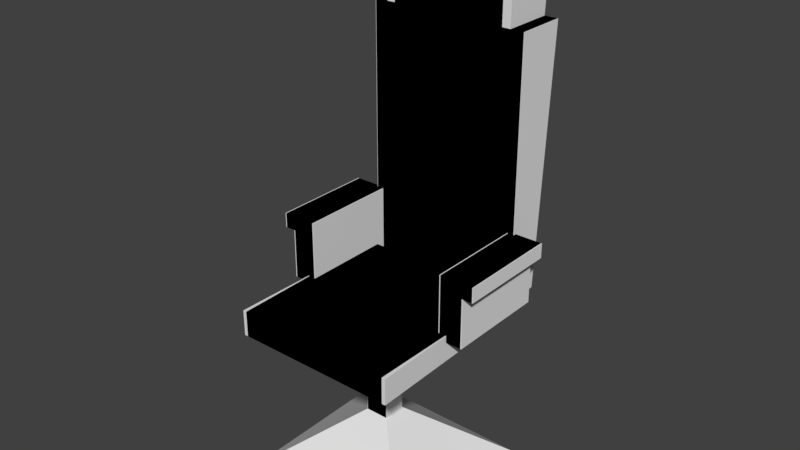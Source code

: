 # Source: office_chair_collision.blend  (saved by Blender 2.79.0; exported with 4.5.12 LTS)
import bpy
from mathutils import Matrix  # noqa: F401  (used for matrix-valued properties, if any)

bpy.ops.wm.read_factory_settings(use_empty=True)
scene = bpy.context.scene
scene.name = 'Scene'

# ---- collections
col_collection_1 = bpy.data.collections.new('Collection 1'); scene.collection.children.link(col_collection_1)

# ---- world
world_world = bpy.data.worlds.new('World'); scene.world = world_world
world_world.color = (0.05088, 0.05088, 0.05088)
world_world.use_sun_shadow = False
world_world.sun_shadow_jitter_overblur = 0.0
world_world.cycles.sampling_method = 'MANUAL'

# ---- meshes
me_cube = bpy.data.meshes.new('Cube')
me_cube.from_pydata([(-8.577, -24.61, -10.0), (-8.577, -24.61, -2.678), (-8.306, 24.13, -10.0), (-8.306, 24.13, -2.678), (8.204, -24.61, -10.0), (8.204, -24.61, -2.678), (8.475, 24.13, -10.0), (8.475, 24.13, -2.678), (-0.6535, 0.8449, -31.52), (-0.6535, 0.8449, -10.21), (-0.6535, 4.759, -31.52), (-0.6535, 4.759, -10.21), (0.8382, 0.8449, -31.52), (0.8382, 0.8449, -10.21), (0.8382, 4.759, -31.52), (0.8382, 4.759, -10.21), (-1.18, 5.923, -31.59), (-1.18, -0.6419, -31.59), (1.224, 5.923, -31.52), (1.224, -0.6419, -31.52), (-1.18, 5.923, -37.23), (-1.18, -0.6419, -37.23), (1.224, 5.923, -37.21), (1.224, -0.6419, -37.21), (-9.266, 28.01, -54.65), (-9.266, -22.73, -54.65), (9.31, 28.01, -54.54), (9.31, -22.73, -54.54), (-9.264, 28.01, -57.91), (-9.264, -22.73, -57.91), (9.312, 28.01, -57.8), (9.312, -22.73, -57.8), (-3.863, 23.78, -10.29), (-3.863, 23.78, -6.038), (-6.9, 36.74, -10.29), (-6.9, 36.74, -6.038), (6.019, 23.78, -10.29), (6.019, 23.78, -6.038), (3.416, 36.74, -10.29), (6.019, 36.74, -6.038), (-6.9, 26.8, -10.29), (-6.9, 26.8, -6.038), (6.019, 26.8, -10.29), (6.019, 26.8, -6.038), (-6.9, 26.8, 90.09), (-6.9, 42.72, 90.09), (6.019, 42.72, 90.09), (6.019, 26.8, 90.09), (-6.9, 41.28, 66.93), (6.019, 41.28, 66.93), (6.019, 26.8, 66.93), (-6.9, 26.8, 66.93), (8.319, 36.74, -6.038), (8.319, 26.8, -6.038), (8.319, 41.28, 66.93), (8.319, 26.8, 66.93), (-8.276, 26.8, -6.038), (-8.276, 36.74, -6.038), (-8.276, 26.8, 66.93), (-8.276, 41.28, 66.93), (-10.03, -1.244, -4.59), (-10.03, -1.244, 13.64), (-10.03, 27.71, -4.59), (-10.03, 27.71, 13.64), (-7.577, -1.244, -4.59), (-7.577, -1.244, 13.64), (-7.577, 27.71, -4.59), (-7.577, 27.71, 13.64), (-10.03, -1.244, 9.477), (-10.03, 27.71, 9.477), (-7.577, 27.71, 9.477), (-7.577, -1.244, 9.477), (-11.11, -1.244, 9.477), (-11.11, -1.244, 13.64), (-11.11, 27.71, 13.64), (-11.11, 27.71, 9.477), (10.13, -1.244, -4.59), (10.13, -1.244, 13.64), (10.13, 27.71, -4.59), (10.13, 27.71, 13.64), (7.679, -1.244, -4.59), (7.679, -1.244, 13.64), (7.679, 27.71, -4.59), (7.679, 27.71, 13.64), (10.13, -1.244, 9.477), (10.13, 27.71, 9.477), (7.679, 27.71, 9.477), (7.679, -1.244, 9.477), (11.21, -1.244, 9.477), (11.21, -1.244, 13.64), (11.21, 27.71, 13.64), (11.21, 27.71, 9.477)], [], [(0, 1, 3, 2), (2, 3, 7, 6), (6, 7, 5, 4), (4, 5, 1, 0), (2, 6, 4, 0), (7, 3, 1, 5), (8, 9, 11, 10), (10, 11, 15, 14), (14, 15, 13, 12), (12, 13, 9, 8), (8, 10, 16, 17), (15, 11, 9, 13), (18, 19, 23, 22), (14, 12, 19, 18), (12, 8, 17, 19), (10, 14, 18, 16), (22, 23, 27, 26), (17, 16, 20, 21), (19, 17, 21, 23), (16, 18, 22, 20), (27, 25, 29, 31), (21, 20, 24, 25), (23, 21, 25, 27), (20, 22, 26, 24), (28, 30, 31, 29), (24, 26, 30, 28), (26, 27, 31, 30), (25, 24, 28, 29), (40, 41, 35, 34), (34, 35, 39, 38), (42, 43, 37, 36), (36, 37, 33, 32), (40, 42, 36, 32), (43, 41, 33, 37), (49, 48, 45, 46), (34, 38, 42, 40), (38, 39, 43, 42), (32, 33, 41, 40), (46, 45, 44, 47), (51, 50, 47, 44), (50, 49, 46, 47), (48, 51, 44, 45), (41, 51, 58, 56), (49, 50, 55, 54), (41, 43, 50, 51), (39, 35, 48, 49), (53, 52, 54, 55), (39, 49, 54, 52), (50, 43, 53, 55), (43, 39, 52, 53), (57, 56, 58, 59), (51, 48, 59, 58), (48, 35, 57, 59), (35, 41, 56, 57), (68, 61, 73, 72), (69, 63, 67, 70), (70, 67, 65, 71), (71, 65, 61, 68), (62, 66, 64, 60), (67, 63, 61, 65), (64, 71, 68, 60), (66, 70, 71, 64), (62, 69, 70, 66), (60, 68, 69, 62), (72, 73, 74, 75), (69, 68, 72, 75), (61, 63, 74, 73), (63, 69, 75, 74), (84, 88, 89, 77), (85, 86, 83, 79), (86, 87, 81, 83), (87, 84, 77, 81), (78, 76, 80, 82), (83, 81, 77, 79), (80, 76, 84, 87), (82, 80, 87, 86), (78, 82, 86, 85), (76, 78, 85, 84), (88, 91, 90, 89), (85, 91, 88, 84), (77, 89, 90, 79), (79, 90, 91, 85)])
me_cube.use_remesh_preserve_volume = False
me_cube.use_remesh_preserve_attributes = False
me_cube.use_mirror_vertex_groups = False
me_cube.update()

# ---- objects
ob_cube = bpy.data.objects.new('Cube', me_cube)

# ---- transforms, parenting, visibility, modifiers, constraints
ob_cube.location = (0.0, 0.0, 0.0)
ob_cube.scale = (2.748, 1.0, 1.0)
ob_cube.lineart.crease_threshold = 0.0
_m = ob_cube.modifiers.new('Mirror', 'MIRROR')

# ---- collection membership
col_collection_1.objects.link(ob_cube)

# ---- scene / render settings (as saved in the file)
scene.frame_start = 1; scene.frame_end = 250; scene.frame_set(1)
scene.render.engine = 'BLENDER_EEVEE_NEXT'
scene.render.resolution_percentage = 50
scene.render.dither_intensity = 0.0
scene.cycles.use_denoising = False
scene.cycles.samples = 128
scene.cycles.sampling_pattern = 'TABULATED_SOBOL'
scene.cycles.use_adaptive_sampling = False
scene.cycles.use_light_tree = False
scene.cycles.blur_glossy = 0.0
scene.cycles.sample_clamp_indirect = 0.0
scene.view_settings.view_transform = 'Standard'
scene.unit_settings.scale_length = 0.01
bpy.context.view_layer.update()

# ---- added for rendering (the .blend has no active camera and no usable light): camera, sun
cam_auto = bpy.data.cameras.new('AutoCamera')
cam_auto.lens = 50.0
cam_auto.sensor_width = 36.0
cam_auto.clip_end = 2823.3
ob_auto_camera = bpy.data.objects.new('AutoCamera', cam_auto)
scene.collection.objects.link(ob_auto_camera)
ob_auto_camera.location = (160.873, -183.992, 144.79)
ob_auto_camera.rotation_euler = (1.09748, -7.21219e-08, 0.694738)
scene.camera = ob_auto_camera
light_auto_sun = bpy.data.lights.new('AutoSun', 'SUN')
light_auto_sun.energy = 3.0
light_auto_sun.angle = 0.0523599
ob_auto_sun = bpy.data.objects.new('AutoSun', light_auto_sun)
scene.collection.objects.link(ob_auto_sun)
ob_auto_sun.rotation_euler = (0.872665, 0.174533, 0.523599)
bpy.context.view_layer.update()
